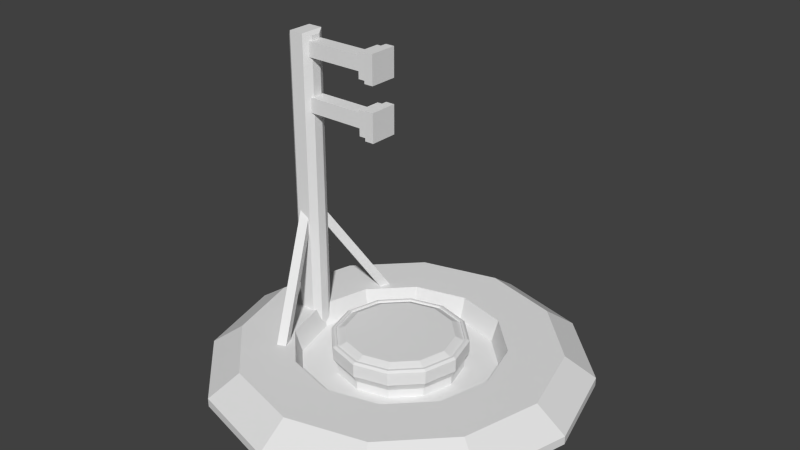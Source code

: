 # Source: pad.blend  (saved by Blender 2.76.0; exported with 4.5.12 LTS)
import bpy
from mathutils import Matrix  # noqa: F401  (used for matrix-valued properties, if any)

bpy.ops.wm.read_factory_settings(use_empty=True)
scene = bpy.context.scene
scene.name = 'Scene'

# ---- collections
col_collection_1 = bpy.data.collections.new('Collection 1'); scene.collection.children.link(col_collection_1)

# ---- world
world_world = bpy.data.worlds.new('World'); scene.world = world_world
world_world.color = (0.05088, 0.05088, 0.05088)
world_world.use_sun_shadow = False
world_world.sun_shadow_jitter_overblur = 0.0
world_world.cycles.sampling_method = 'MANUAL'
world_world.cycles.sample_map_resolution = 256

# ---- meshes
me_cylinder_001 = bpy.data.meshes.new('Cylinder.001')
me_cylinder_001.from_pydata([(-1.788e-07, -5.0, -1.0), (-1.788e-07, -5.0, -0.3023), (-2.5, -4.33, -1.0), (-2.5, -4.33, -0.3023), (-4.33, -2.5, -1.0), (-4.33, -2.5, -0.3023), (-5.0, -6.159e-07, -1.0), (-5.0, -6.159e-07, -0.3023), (-4.33, 2.5, -1.0), (-4.33, 2.5, -0.3023), (-2.5, 4.33, -1.0), (-2.5, 4.33, -0.3023), (-9.338e-07, 5.0, -1.0), (-9.338e-07, 5.0, -0.3023), (2.5, 4.33, -1.0), (2.5, 4.33, -0.3023), (4.33, 2.5, -1.0), (4.33, 2.5, -0.3023), (5.0, 1.49e-06, -1.0), (5.0, 1.49e-06, -0.3023), (4.33, -2.5, -1.0), (4.33, -2.5, -0.3023), (2.5, -4.33, -1.0), (2.5, -4.33, -0.3023), (-2.687, -4.654, 0.3441), (-1.922e-07, -5.374, 0.3441), (-4.654, -2.687, 0.3441), (-5.374, -6.62e-07, 0.3441), (-4.654, 2.687, 0.3441), (-2.687, 4.654, 0.3441), (-1.004e-06, 5.374, 0.3441), (2.687, 4.654, 0.3441), (4.654, 2.687, 0.3441), (5.374, 1.602e-06, 0.3441), (4.654, -2.687, 0.3441), (2.687, -4.654, 0.3441), (-2.687, -4.654, 1.377), (-1.879e-07, -5.374, 1.377), (-4.654, -2.687, 1.377), (-5.374, -6.62e-07, 1.377), (-4.654, 2.687, 1.377), (-2.687, 4.654, 1.377), (-9.994e-07, 5.374, 1.377), (2.687, 4.654, 1.377), (4.654, 2.687, 1.377), (5.374, 1.602e-06, 1.377), (4.654, -2.687, 1.377), (2.687, -4.654, 1.377), (-2.59, -4.487, 1.527), (-1.876e-07, -5.181, 1.527), (-4.487, -2.59, 1.527), (-5.181, -6.396e-07, 1.527), (-4.487, 2.59, 1.527), (-2.59, 4.487, 1.527), (-9.699e-07, 5.181, 1.527), (2.59, 4.487, 1.527), (4.487, 2.59, 1.527), (5.181, 1.542e-06, 1.527), (4.487, -2.59, 1.527), (2.59, -4.487, 1.527), (-2.501, -4.331, 1.527), (-1.846e-07, -5.001, 1.527), (-4.331, -2.501, 1.527), (-5.001, -6.202e-07, 1.527), (-4.331, 2.501, 1.527), (-2.501, 4.331, 1.527), (-9.397e-07, 5.001, 1.527), (2.501, 4.331, 1.527), (4.331, 2.501, 1.527), (5.001, 1.486e-06, 1.527), (4.331, -2.501, 1.527), (2.501, -4.331, 1.527), (-2.501, -4.331, 1.34), (-1.84e-07, -5.001, 1.34), (-4.331, -2.501, 1.34), (-5.001, -6.202e-07, 1.34), (-4.331, 2.501, 1.34), (-2.501, 4.331, 1.34), (-9.391e-07, 5.001, 1.34), (2.501, 4.331, 1.34), (4.331, 2.501, 1.34), (5.001, 1.486e-06, 1.34), (4.331, -2.501, 1.34), (2.501, -4.331, 1.34), (-2.132, -3.692, 1.679), (-1.479e-07, -4.263, 1.679), (-3.692, -2.132, 1.679), (-4.263, -5.316e-07, 1.679), (-3.692, 2.132, 1.679), (-2.132, 3.692, 1.679), (-7.917e-07, 4.263, 1.679), (2.132, 3.692, 1.679), (3.692, 2.132, 1.679), (4.263, 1.264e-06, 1.679), (3.692, -2.132, 1.679), (2.132, -3.692, 1.679), (-9.428, -1.014, -1.553), (-9.428, -1.014, 23.77), (-9.428, 0.9864, -1.553), (-9.428, 0.9864, 23.77), (-8.217, -1.014, -1.553), (-8.217, -1.014, 23.77), (-8.217, 0.9864, -1.553), (-8.217, 0.9864, 23.77), (-7.855, 0.3804, 23.53), (-7.855, 0.3804, -1.794), (-7.855, -0.4076, 23.53), (-7.855, -0.4076, -1.794), (-9.417, 0.266, 9.226), (-9.221, 0.7505, 9.749), (-7.063, 6.079, 0.01154), (-6.867, 6.564, 0.5342), (-8.732, -0.01138, 9.226), (-8.536, 0.4731, 9.749), (-6.378, 5.802, 0.01154), (-6.182, 6.286, 0.5342), (-8.762, -0.07032, 9.226), (-8.558, -0.5514, 9.749), (-6.309, -5.843, 0.01154), (-6.105, -6.324, 0.5342), (-9.442, -0.3594, 9.226), (-9.238, -0.8404, 9.749), (-6.99, -6.132, 0.01154), (-6.785, -6.613, 0.5342), (-2.945e-07, -7.768, -1.0), (-3.884, -6.727, -1.0), (-6.727, -3.884, -1.0), (-7.768, -9.235e-07, -1.0), (-6.727, 3.884, -1.0), (-3.884, 6.727, -1.0), (-1.467e-06, 7.768, -1.0), (3.884, 6.727, -1.0), (6.727, 3.884, -1.0), (7.768, 2.348e-06, -1.0), (6.727, -3.884, -1.0), (3.884, -6.727, -1.0), (-3.906e-07, -12.57, 0.8014), (-6.287, -10.89, 0.8014), (-10.89, -6.287, 0.8014), (-12.57, -1.519e-06, 0.8014), (-10.89, 6.287, 0.8014), (-6.287, 10.89, 0.8014), (-2.289e-06, 12.57, 0.8014), (6.287, 10.89, 0.8014), (10.89, 6.287, 0.8014), (12.57, 3.777e-06, 0.8014), (10.89, -6.287, 0.8014), (6.287, -10.89, 0.8014), (-5.068e-07, -15.01, -0.8874), (-7.505, -13.0, -0.8874), (-13.0, -7.505, -0.8874), (-15.01, -1.86e-06, -0.8874), (-13.0, 7.505, -0.8874), (-7.505, 13.0, -0.8874), (-2.773e-06, 15.01, -0.8874), (7.505, 13.0, -0.8874), (13.0, 7.505, -0.8874), (15.01, 4.462e-06, -0.8874), (13.0, -7.505, -0.8874), (7.505, -13.0, -0.8874), (-7.183, 4.147, 0.8014), (-8.294, -1.002e-06, 0.8014), (4.147, -7.183, 0.8014), (7.183, -4.147, 0.8014), (-4.147, -7.183, 0.8014), (-1.603e-07, -8.294, 0.8014), (7.183, 4.147, 0.8014), (4.147, 7.183, 0.8014), (-4.147, 7.183, 0.8014), (-7.183, -4.147, 0.8014), (8.294, 2.491e-06, 0.8014), (-1.413e-06, 8.294, 0.8014), (-5.059e-07, -15.01, -1.564), (-7.505, -13.0, -1.564), (-13.0, -7.505, -1.564), (-15.01, -1.86e-06, -1.564), (-13.0, 7.505, -1.564), (-7.505, 13.0, -1.564), (-2.772e-06, 15.01, -1.564), (7.505, 13.0, -1.564), (13.0, 7.505, -1.564), (15.01, 4.462e-06, -1.564), (13.0, -7.505, -1.564), (7.505, -13.0, -1.564), (-3.012e-07, -11.45, -1.564), (-5.726, -9.918, -1.564), (-9.918, -5.726, -1.564), (-11.45, -1.457e-06, -1.564), (-9.918, 5.726, -1.564), (-5.726, 9.918, -1.564), (-2.03e-06, 11.45, -1.564), (5.726, 9.918, -1.564), (9.918, 5.726, -1.564), (11.45, 3.367e-06, -1.564), (9.918, -5.726, -1.564), (5.726, -9.918, -1.564), (-3.012e-07, -11.45, -2.211), (-5.726, -9.918, -2.211), (-9.918, -5.726, -2.211), (-11.45, -1.457e-06, -2.211), (-9.918, 5.726, -2.211), (-5.726, 9.918, -2.211), (-2.03e-06, 11.45, -2.211), (5.726, 9.918, -2.211), (9.918, 5.726, -2.211), (11.45, 3.367e-06, -2.211), (9.918, -5.726, -2.211), (5.726, -9.918, -2.211), (-9.826, -0.7047, -1.112), (-9.826, -0.7047, 23.33), (-9.826, 0.6775, 23.33), (-9.826, 0.6775, -1.112), (-8.268, -0.6117, 21.96), (-8.268, -0.6117, 23.15), (-8.268, 0.5845, 21.96), (-8.268, 0.5845, 23.15), (-3.143, -0.6117, 21.96), (-3.143, -0.6117, 23.15), (-3.143, 0.5845, 21.96), (-3.143, 0.5845, 23.15), (-2.887, 0.9776, 23.55), (-2.887, 0.9776, 21.57), (-2.887, -1.005, 23.55), (-2.887, -1.005, 21.57), (-2.359, 0.9776, 23.55), (-2.359, 0.9776, 21.57), (-2.359, -1.005, 23.55), (-2.359, -1.005, 21.57), (-2.359, 0.8541, 23.42), (-2.359, 0.8541, 21.69), (-2.359, -0.8814, 23.42), (-2.359, -0.8814, 21.69), (-2.218, 0.8541, 23.42), (-2.218, 0.8541, 21.69), (-2.218, -0.8814, 23.42), (-2.218, -0.8814, 21.69), (-2.218, 1.136, 23.71), (-2.218, 1.136, 21.41), (-2.218, -1.164, 23.71), (-2.218, -1.164, 21.41), (-1.482, 1.136, 23.71), (-1.482, 1.136, 21.41), (-1.482, -1.164, 23.71), (-1.482, -1.164, 21.41), (-8.268, -0.6117, 17.69), (-8.268, -0.6117, 18.89), (-8.268, 0.5845, 17.69), (-8.268, 0.5845, 18.89), (-3.143, -0.6117, 17.69), (-3.143, -0.6117, 18.89), (-3.143, 0.5845, 17.69), (-3.143, 0.5845, 18.89), (-2.887, 0.9776, 19.28), (-2.887, 0.9776, 17.3), (-2.887, -1.005, 19.28), (-2.887, -1.005, 17.3), (-2.359, 0.9776, 19.28), (-2.359, 0.9776, 17.3), (-2.359, -1.005, 19.28), (-2.359, -1.005, 17.3), (-2.359, 0.8541, 19.16), (-2.359, 0.8541, 17.42), (-2.359, -0.8814, 19.16), (-2.359, -0.8814, 17.42), (-2.218, 0.8541, 19.16), (-2.218, 0.8541, 17.42), (-2.218, -0.8814, 19.16), (-2.218, -0.8814, 17.42), (-2.218, 1.136, 19.44), (-2.218, 1.136, 17.14), (-2.218, -1.164, 19.44), (-2.218, -1.164, 17.14), (-1.482, 1.136, 19.44), (-1.482, 1.136, 17.14), (-1.482, -1.164, 19.44), (-1.482, -1.164, 17.14)], [], [(0, 1, 3, 2), (2, 3, 5, 4), (4, 5, 7, 6), (6, 7, 9, 8), (8, 9, 11, 10), (10, 11, 13, 12), (12, 13, 15, 14), (14, 15, 17, 16), (16, 17, 19, 18), (18, 19, 21, 20), (19, 17, 32, 33), (22, 23, 1, 0), (20, 21, 23, 22), (8, 10, 129, 128), (32, 31, 43, 44), (17, 15, 31, 32), (15, 13, 30, 31), (13, 11, 29, 30), (11, 9, 28, 29), (9, 7, 27, 28), (1, 23, 35, 25), (3, 1, 25, 24), (7, 5, 26, 27), (23, 21, 34, 35), (5, 3, 24, 26), (21, 19, 33, 34), (36, 37, 49, 48), (29, 28, 40, 41), (25, 35, 47, 37), (26, 24, 36, 38), (33, 32, 44, 45), (30, 29, 41, 42), (27, 26, 38, 39), (34, 33, 45, 46), (31, 30, 42, 43), (28, 27, 39, 40), (35, 34, 46, 47), (24, 25, 37, 36), (59, 58, 70, 71), (44, 43, 55, 56), (41, 40, 52, 53), (37, 47, 59, 49), (38, 36, 48, 50), (45, 44, 56, 57), (42, 41, 53, 54), (39, 38, 50, 51), (46, 45, 57, 58), (43, 42, 54, 55), (40, 39, 51, 52), (47, 46, 58, 59), (64, 63, 75, 76), (48, 49, 61, 60), (56, 55, 67, 68), (53, 52, 64, 65), (49, 59, 71, 61), (50, 48, 60, 62), (57, 56, 68, 69), (54, 53, 65, 66), (51, 50, 62, 63), (58, 57, 69, 70), (55, 54, 66, 67), (52, 51, 63, 64), (76, 75, 87, 88), (71, 70, 82, 83), (60, 61, 73, 72), (68, 67, 79, 80), (65, 64, 76, 77), (61, 71, 83, 73), (62, 60, 72, 74), (69, 68, 80, 81), (66, 65, 77, 78), (63, 62, 74, 75), (70, 69, 81, 82), (67, 66, 78, 79), (84, 85, 95, 94, 93, 92, 91, 90, 89, 88, 87, 86), (83, 82, 94, 95), (72, 73, 85, 84), (80, 79, 91, 92), (77, 76, 88, 89), (73, 83, 95, 85), (74, 72, 84, 86), (81, 80, 92, 93), (78, 77, 89, 90), (75, 74, 86, 87), (82, 81, 93, 94), (79, 78, 90, 91), (99, 98, 211, 210), (99, 103, 102, 98), (100, 102, 105, 107), (101, 97, 96, 100), (96, 98, 102, 100), (101, 103, 99, 97), (104, 106, 107, 105), (103, 101, 106, 104), (102, 103, 104, 105), (101, 100, 107, 106), (109, 111, 110, 108), (111, 115, 114, 110), (115, 113, 112, 114), (113, 109, 108, 112), (108, 110, 114, 112), (113, 115, 111, 109), (117, 119, 118, 116), (119, 123, 122, 118), (123, 121, 120, 122), (121, 117, 116, 120), (116, 118, 122, 120), (121, 123, 119, 117), (161, 160, 140, 139), (6, 8, 128, 127), (22, 0, 124, 135), (0, 2, 125, 124), (4, 6, 127, 126), (20, 22, 135, 134), (2, 4, 126, 125), (18, 20, 134, 133), (16, 18, 133, 132), (14, 16, 132, 131), (12, 14, 131, 130), (10, 12, 130, 129), (139, 140, 152, 151), (163, 162, 147, 146), (165, 164, 137, 136), (167, 166, 144, 143), (160, 168, 141, 140), (162, 165, 136, 147), (164, 169, 138, 137), (166, 170, 145, 144), (168, 171, 142, 141), (169, 161, 139, 138), (170, 163, 146, 145), (171, 167, 143, 142), (159, 148, 172, 183), (146, 147, 159, 158), (136, 137, 149, 148), (143, 144, 156, 155), (140, 141, 153, 152), (147, 136, 148, 159), (137, 138, 150, 149), (144, 145, 157, 156), (141, 142, 154, 153), (138, 139, 151, 150), (145, 146, 158, 157), (142, 143, 155, 154), (130, 131, 167, 171), (133, 134, 163, 170), (126, 127, 161, 169), (129, 130, 171, 168), (132, 133, 170, 166), (125, 126, 169, 164), (135, 124, 165, 162), (128, 129, 168, 160), (131, 132, 166, 167), (124, 125, 164, 165), (134, 135, 162, 163), (127, 128, 160, 161), (176, 177, 189, 188), (149, 150, 174, 173), (156, 157, 181, 180), (153, 154, 178, 177), (150, 151, 175, 174), (157, 158, 182, 181), (154, 155, 179, 178), (151, 152, 176, 175), (158, 159, 183, 182), (148, 149, 173, 172), (155, 156, 180, 179), (152, 153, 177, 176), (191, 192, 204, 203), (183, 172, 184, 195), (173, 174, 186, 185), (180, 181, 193, 192), (177, 178, 190, 189), (174, 175, 187, 186), (181, 182, 194, 193), (178, 179, 191, 190), (175, 176, 188, 187), (182, 183, 195, 194), (172, 173, 185, 184), (179, 180, 192, 191), (188, 189, 201, 200), (195, 184, 196, 207), (185, 186, 198, 197), (192, 193, 205, 204), (189, 190, 202, 201), (186, 187, 199, 198), (193, 194, 206, 205), (190, 191, 203, 202), (187, 188, 200, 199), (194, 195, 207, 206), (184, 185, 197, 196), (209, 210, 211, 208), (96, 97, 209, 208), (98, 96, 208, 211), (97, 99, 210, 209), (213, 215, 214, 212), (215, 219, 218, 214), (216, 218, 221, 223), (217, 213, 212, 216), (212, 214, 218, 216), (217, 219, 215, 213), (223, 221, 225, 227), (219, 217, 222, 220), (218, 219, 220, 221), (217, 216, 223, 222), (226, 227, 231, 230), (220, 222, 226, 224), (222, 223, 227, 226), (221, 220, 224, 225), (231, 229, 233, 235), (225, 224, 228, 229), (227, 225, 229, 231), (224, 226, 230, 228), (232, 234, 238, 236), (228, 230, 234, 232), (230, 231, 235, 234), (229, 228, 232, 233), (238, 239, 243, 242), (234, 235, 239, 238), (233, 232, 236, 237), (235, 233, 237, 239), (240, 242, 243, 241), (237, 236, 240, 241), (239, 237, 241, 243), (236, 238, 242, 240), (245, 247, 246, 244), (247, 251, 250, 246), (248, 250, 253, 255), (249, 245, 244, 248), (244, 246, 250, 248), (249, 251, 247, 245), (255, 253, 257, 259), (251, 249, 254, 252), (250, 251, 252, 253), (249, 248, 255, 254), (258, 259, 263, 262), (252, 254, 258, 256), (254, 255, 259, 258), (253, 252, 256, 257), (263, 261, 265, 267), (257, 256, 260, 261), (259, 257, 261, 263), (256, 258, 262, 260), (264, 266, 270, 268), (260, 262, 266, 264), (262, 263, 267, 266), (261, 260, 264, 265), (270, 271, 275, 274), (266, 267, 271, 270), (265, 264, 268, 269), (267, 265, 269, 271), (272, 274, 275, 273), (269, 268, 272, 273), (271, 269, 273, 275), (268, 270, 274, 272)])
me_cylinder_001.use_remesh_preserve_volume = False
me_cylinder_001.use_remesh_preserve_attributes = False
me_cylinder_001.use_mirror_vertex_groups = False
me_cylinder_001.update()

# ---- objects
ob_cylinder = bpy.data.objects.new('Cylinder', me_cylinder_001)

# ---- transforms, parenting, visibility, modifiers, constraints
ob_cylinder.location = (0.0, 0.0, 0.0)
ob_cylinder.lineart.crease_threshold = 0.0

# ---- collection membership
col_collection_1.objects.link(ob_cylinder)

# ---- scene / render settings (as saved in the file)
scene.frame_start = 1; scene.frame_end = 250; scene.frame_set(1)
scene.render.engine = 'BLENDER_EEVEE_NEXT'
scene.render.resolution_percentage = 50
scene.render.dither_intensity = 0.0
scene.cycles.use_denoising = False
scene.cycles.samples = 10
scene.cycles.sampling_pattern = 'TABULATED_SOBOL'
scene.cycles.light_sampling_threshold = 0.0
scene.cycles.use_adaptive_sampling = False
scene.cycles.use_light_tree = False
scene.cycles.blur_glossy = 0.0
scene.cycles.pixel_filter_type = 'GAUSSIAN'
scene.cycles.sample_clamp_indirect = 0.0
scene.view_settings.view_transform = 'Standard'
bpy.context.view_layer.update()

# ---- added for rendering (the .blend has no active camera and no usable light): camera, sun
cam_auto = bpy.data.cameras.new('AutoCamera')
cam_auto.lens = 50.0
cam_auto.sensor_width = 36.0
cam_auto.clip_end = 1000.0
ob_auto_camera = bpy.data.objects.new('AutoCamera', cam_auto)
scene.collection.objects.link(ob_auto_camera)
ob_auto_camera.location = (46.0537, -55.2644, 47.6243)
ob_auto_camera.rotation_euler = (1.09748, -7.21219e-08, 0.694738)
scene.camera = ob_auto_camera
light_auto_sun = bpy.data.lights.new('AutoSun', 'SUN')
light_auto_sun.energy = 3.0
light_auto_sun.angle = 0.0523599
ob_auto_sun = bpy.data.objects.new('AutoSun', light_auto_sun)
scene.collection.objects.link(ob_auto_sun)
ob_auto_sun.rotation_euler = (0.872665, 0.174533, 0.523599)
bpy.context.view_layer.update()
